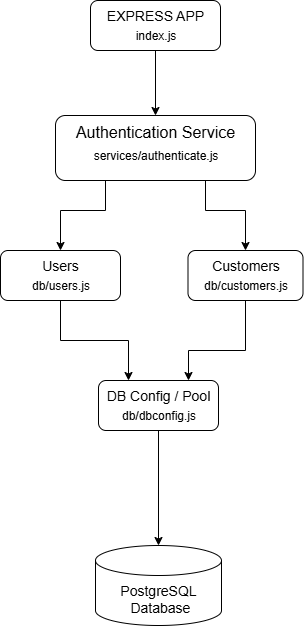

The diagram above was exported from draw.io. Its source (the exported page's mxGraphModel, read from the mxfile embedded in the PNG):
<mxGraphModel dx="1042" dy="527" grid="1" gridSize="10" guides="1" tooltips="1" connect="1" arrows="1" fold="1" page="1" pageScale="1" pageWidth="827" pageHeight="1169" math="0" shadow="0">
  <root>
    <mxCell id="0" />
    <mxCell id="1" parent="0" />
    <mxCell id="QV75KW82eTR3zeWC1FwS-1" value="EXPRESS APP" style="rounded=1;whiteSpace=wrap;html=1;fontSize=14;verticalAlign=top;" vertex="1" parent="1">
      <mxGeometry x="370" y="40" width="130" height="50" as="geometry" />
    </mxCell>
    <mxCell id="QV75KW82eTR3zeWC1FwS-3" value="Users" style="rounded=1;whiteSpace=wrap;html=1;verticalAlign=top;fontSize=14;" vertex="1" parent="1">
      <mxGeometry x="280" y="290" width="120" height="50" as="geometry" />
    </mxCell>
    <mxCell id="QV75KW82eTR3zeWC1FwS-13" value="Authentication Service" style="rounded=1;whiteSpace=wrap;html=1;glass=0;align=center;verticalAlign=top;fontSize=16;" vertex="1" parent="1">
      <mxGeometry x="335" y="155" width="200" height="65" as="geometry" />
    </mxCell>
    <mxCell id="QV75KW82eTR3zeWC1FwS-14" value="DB Config / Pool" style="rounded=1;whiteSpace=wrap;html=1;verticalAlign=top;fontSize=14;" vertex="1" parent="1">
      <mxGeometry x="378" y="420" width="120" height="50" as="geometry" />
    </mxCell>
    <mxCell id="QV75KW82eTR3zeWC1FwS-15" value="PostgreSQL&lt;div&gt;&amp;nbsp;Database&lt;/div&gt;" style="shape=cylinder3;whiteSpace=wrap;html=1;boundedLbl=1;backgroundOutline=1;size=15;fontSize=14;" vertex="1" parent="1">
      <mxGeometry x="375" y="585" width="126" height="80" as="geometry" />
    </mxCell>
    <mxCell id="QV75KW82eTR3zeWC1FwS-22" style="edgeStyle=orthogonalEdgeStyle;rounded=0;orthogonalLoop=1;jettySize=auto;html=1;entryX=0.5;entryY=0;entryDx=0;entryDy=0;" edge="1" parent="1" source="QV75KW82eTR3zeWC1FwS-16" target="QV75KW82eTR3zeWC1FwS-13">
      <mxGeometry relative="1" as="geometry" />
    </mxCell>
    <mxCell id="QV75KW82eTR3zeWC1FwS-16" value="index.js" style="text;html=1;align=center;verticalAlign=middle;resizable=0;points=[];autosize=1;strokeColor=none;fillColor=none;" vertex="1" parent="1">
      <mxGeometry x="405" y="60" width="60" height="30" as="geometry" />
    </mxCell>
    <mxCell id="QV75KW82eTR3zeWC1FwS-17" value="services/authenticate.js" style="text;html=1;align=center;verticalAlign=middle;resizable=0;points=[];autosize=1;strokeColor=none;fillColor=none;" vertex="1" parent="1">
      <mxGeometry x="360" y="180" width="150" height="30" as="geometry" />
    </mxCell>
    <mxCell id="QV75KW82eTR3zeWC1FwS-23" value="Customers" style="rounded=1;whiteSpace=wrap;html=1;verticalAlign=top;fontSize=14;" vertex="1" parent="1">
      <mxGeometry x="467.5" y="290" width="115" height="50" as="geometry" />
    </mxCell>
    <mxCell id="QV75KW82eTR3zeWC1FwS-24" value="db/customers.js" style="text;html=1;align=center;verticalAlign=middle;resizable=0;points=[];autosize=1;strokeColor=none;fillColor=none;" vertex="1" parent="1">
      <mxGeometry x="470" y="310" width="110" height="30" as="geometry" />
    </mxCell>
    <mxCell id="QV75KW82eTR3zeWC1FwS-32" value="" style="edgeStyle=orthogonalEdgeStyle;rounded=0;orthogonalLoop=1;jettySize=auto;html=1;entryX=0.25;entryY=0;entryDx=0;entryDy=0;" edge="1" parent="1" source="QV75KW82eTR3zeWC1FwS-26" target="QV75KW82eTR3zeWC1FwS-14">
      <mxGeometry relative="1" as="geometry" />
    </mxCell>
    <mxCell id="QV75KW82eTR3zeWC1FwS-26" value="db/users.js" style="text;html=1;align=center;verticalAlign=middle;resizable=0;points=[];autosize=1;strokeColor=none;fillColor=none;" vertex="1" parent="1">
      <mxGeometry x="300" y="310" width="80" height="30" as="geometry" />
    </mxCell>
    <mxCell id="QV75KW82eTR3zeWC1FwS-28" value="" style="edgeStyle=orthogonalEdgeStyle;rounded=0;orthogonalLoop=1;jettySize=auto;html=1;" edge="1" parent="1" source="QV75KW82eTR3zeWC1FwS-27" target="QV75KW82eTR3zeWC1FwS-15">
      <mxGeometry relative="1" as="geometry" />
    </mxCell>
    <mxCell id="QV75KW82eTR3zeWC1FwS-27" value="db/dbconfig.js" style="text;html=1;align=center;verticalAlign=middle;resizable=0;points=[];autosize=1;strokeColor=none;fillColor=none;" vertex="1" parent="1">
      <mxGeometry x="388" y="440" width="100" height="30" as="geometry" />
    </mxCell>
    <mxCell id="QV75KW82eTR3zeWC1FwS-36" value="" style="endArrow=classic;html=1;rounded=0;exitX=0.5;exitY=1;exitDx=0;exitDy=0;entryX=0.75;entryY=0;entryDx=0;entryDy=0;" edge="1" parent="1" source="QV75KW82eTR3zeWC1FwS-23" target="QV75KW82eTR3zeWC1FwS-14">
      <mxGeometry width="50" height="50" relative="1" as="geometry">
        <mxPoint x="560" y="480" as="sourcePoint" />
        <mxPoint x="680" y="450" as="targetPoint" />
        <Array as="points">
          <mxPoint x="525" y="390" />
          <mxPoint x="468" y="390" />
        </Array>
      </mxGeometry>
    </mxCell>
    <mxCell id="QV75KW82eTR3zeWC1FwS-40" value="" style="endArrow=classic;html=1;rounded=0;exitX=0.25;exitY=1;exitDx=0;exitDy=0;entryX=0.5;entryY=0;entryDx=0;entryDy=0;" edge="1" parent="1" source="QV75KW82eTR3zeWC1FwS-13" target="QV75KW82eTR3zeWC1FwS-3">
      <mxGeometry width="50" height="50" relative="1" as="geometry">
        <mxPoint x="390" y="400" as="sourcePoint" />
        <mxPoint x="440" y="350" as="targetPoint" />
        <Array as="points">
          <mxPoint x="385" y="250" />
          <mxPoint x="340" y="250" />
        </Array>
      </mxGeometry>
    </mxCell>
    <mxCell id="QV75KW82eTR3zeWC1FwS-42" value="" style="endArrow=classic;html=1;rounded=0;exitX=0.75;exitY=1;exitDx=0;exitDy=0;entryX=0.5;entryY=0;entryDx=0;entryDy=0;" edge="1" parent="1" source="QV75KW82eTR3zeWC1FwS-13" target="QV75KW82eTR3zeWC1FwS-23">
      <mxGeometry width="50" height="50" relative="1" as="geometry">
        <mxPoint x="390" y="400" as="sourcePoint" />
        <mxPoint x="440" y="350" as="targetPoint" />
        <Array as="points">
          <mxPoint x="485" y="250" />
          <mxPoint x="525" y="250" />
        </Array>
      </mxGeometry>
    </mxCell>
  </root>
</mxGraphModel>